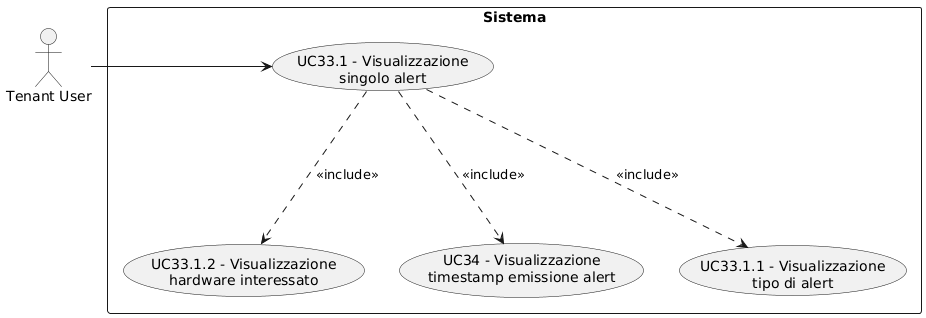

The diagram above was rendered by PlantUML. Its source (embedded in the PNG):
@startuml
skinparam wrapWidth 200
skinparam MaxMessageSize 150
top to bottom direction
skinparam packageStyle rectangle

actor "Tenant User" as CA_tenant_usr

rectangle "Sistema" {
    usecase "UC33.1.2 - Visualizzazione hardware interessato" as visualizzazione_hardware_interessato
    usecase "UC33.1 - Visualizzazione singolo alert" as visualizzazione_singolo_alert
    usecase "UC34 - Visualizzazione timestamp emissione alert" as visualizzazione_timestamp_emissione_alert
    usecase "UC33.1.1 - Visualizzazione tipo di alert" as visualizzazione_tipo_alert
}

CA_tenant_usr -right-> visualizzazione_singolo_alert
visualizzazione_singolo_alert -down..> visualizzazione_timestamp_emissione_alert : <<include>>
visualizzazione_singolo_alert -down..> visualizzazione_tipo_alert : <<include>>
visualizzazione_singolo_alert -down..> visualizzazione_hardware_interessato : <<include>>
@enduml